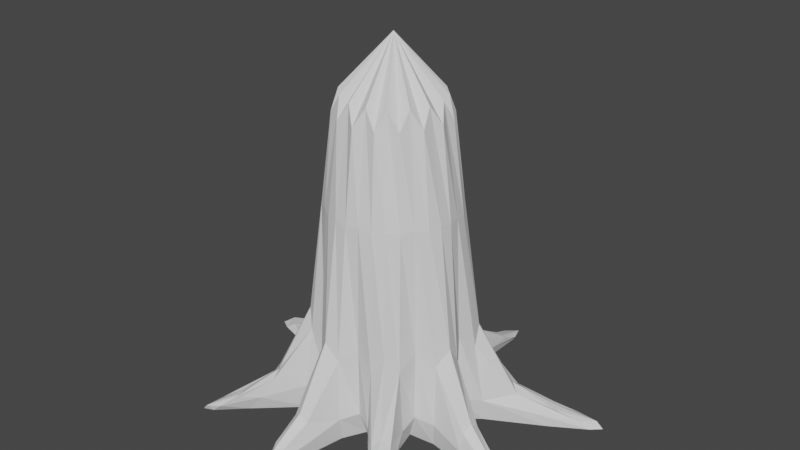 # Source: tree.blend  (saved by Blender 3.4.6; exported with 4.5.12 LTS)
import bpy
from mathutils import Matrix  # noqa: F401  (used for matrix-valued properties, if any)

bpy.ops.wm.read_factory_settings(use_empty=True)
scene = bpy.context.scene
scene.name = 'Scene'

# ---- collections
col_collection = bpy.data.collections.new('Collection'); scene.collection.children.link(col_collection)

# ---- node groups
ng_auto_smooth = bpy.data.node_groups.new('Auto Smooth', 'GeometryNodeTree')
_s = ng_auto_smooth.interface.new_socket(name='Geometry', in_out='OUTPUT', socket_type='NodeSocketGeometry')
_s = ng_auto_smooth.interface.new_socket(name='Geometry', in_out='INPUT', socket_type='NodeSocketGeometry')
_s = ng_auto_smooth.interface.new_socket(name='Angle', in_out='INPUT', socket_type='NodeSocketFloat')
_s.subtype = 'ANGLE'
_s.min_value = 0.0
_s.max_value = 3.142
ng_auto_smooth.is_modifier = True
_N = ng_auto_smooth.nodes; _L = ng_auto_smooth.links
n0 = _N.new('NodeGroupOutput'); n0.name = 'Group Output'; n0.location = (480, -100)
n1 = _N.new('NodeGroupInput'); n1.name = 'Group Input'; n1.location = (-420, -300)
n2 = _N.new('NodeGroupInput'); n2.name = 'Group Input.001'; n2.location = (-60, -100)
n3 = _N.new('GeometryNodeSetShadeSmooth'); n3.name = 'Set Shade Smooth'; n3.location = (120, -100)
n3.domain = 'EDGE'
n4 = _N.new('GeometryNodeSetShadeSmooth'); n4.name = 'Set Shade Smooth.001'; n4.location = (300, -100)
n5 = _N.new('GeometryNodeInputMeshEdgeAngle'); n5.name = 'Edge Angle'; n5.location = (-420, -220)
n6 = _N.new('GeometryNodeInputEdgeSmooth'); n6.name = 'Is Edge Smooth'; n6.location = (-60, -160)
n7 = _N.new('GeometryNodeInputShadeSmooth'); n7.name = 'Is Face Smooth'; n7.location = (-240, -340)
n8 = _N.new('FunctionNodeBooleanMath'); n8.name = 'Boolean Math'; n8.location = (-60, -220)
n9 = _N.new('FunctionNodeCompare'); n9.name = 'Compare'; n9.location = (-240, -180)
n9.operation = 'LESS_EQUAL'
_L.new(n5.outputs[0], n9.inputs[0])
_L.new(n4.outputs[0], n0.inputs[0])
_L.new(n1.outputs[1], n9.inputs[1])
_L.new(n9.outputs[0], n8.inputs[0])
_L.new(n7.outputs[0], n8.inputs[1])
_L.new(n2.outputs[0], n3.inputs[0])
_L.new(n6.outputs[0], n3.inputs[1])
_L.new(n3.outputs[0], n4.inputs[0])
_L.new(n8.outputs[0], n3.inputs[2])
n0.is_active_output = True

# ---- world
world_world = bpy.data.worlds.new('World'); scene.world = world_world
world_world.use_nodes = True; world_world.node_tree.nodes.clear()
_N = world_world.node_tree.nodes; _L = world_world.node_tree.links
n0 = _N.new('ShaderNodeOutputWorld'); n0.name = 'World Output'; n0.location = (300, 300)
n1 = _N.new('ShaderNodeBackground'); n1.name = 'Background'; n1.location = (10, 300)
n1.inputs[0].default_value = (0.05088, 0.05088, 0.05088, 1.0)
_L.new(n1.outputs[0], n0.inputs[0])
n0.is_active_output = True
world_world.color = (0.05088, 0.05088, 0.05088)
world_world.use_sun_shadow = False
world_world.sun_shadow_jitter_overblur = 0.0

# ---- meshes
me_cylinder = bpy.data.meshes.new('Cylinder')
me_cylinder.from_pydata([(-0.0009067, 1.279, 0.1698), (-2.328e-09, 0.808, 4.789), (0.3328, 1.213, 0.157), (0.3092, 0.7465, 4.77), (1.003, 0.8303, 0.1429), (0.5713, 0.5713, 4.742), (1.192, 0.5474, 0.1429), (0.7465, 0.3092, 4.742), (1.095, -0.04431, 0.157), (0.808, 1.118e-08, 4.77), (1.028, -0.378, 0.1617), (0.7465, -0.3092, 4.777), (0.7428, -0.8054, 0.1617), (0.5713, -0.5713, 4.777), (0.4599, -0.9945, 0.1617), (0.3092, -0.7465, 4.777), (-0.04431, -1.095, 0.1617), (1.118e-08, -0.808, 4.777), (-0.378, -1.028, 0.1648), (-0.3092, -0.7465, 4.782), (-0.9094, -0.8804, 0.1741), (-0.5713, -0.5713, 4.8), (-1.098, -0.5975, 0.1741), (-0.7465, -0.3092, 4.8), (-1.304, 0.09883, 0.1648), (-0.808, -1.118e-08, 4.782), (-1.238, 0.4325, 0.1698), (-0.7465, 0.3092, 4.789), (-0.8017, 1.039, 0.1941), (-0.5713, 0.5713, 4.838), (-0.5188, 1.228, 0.1941), (-0.3092, 0.7465, 4.838), (0.02539, 1.169, 1.503), (0.4011, 1.094, 1.466), (0.8586, 0.7976, 1.381), (1.071, 0.4792, 1.381), (1.142, -0.03191, 1.466), (1.067, -0.4076, 1.479), (0.785, -0.8302, 1.479), (0.4666, -1.043, 1.479), (-0.03191, -1.142, 1.479), (-0.4076, -1.067, 1.488), (-0.812, -0.8358, 1.544), (-1.025, -0.5173, 1.544), (-1.151, 0.07533, 1.488), (-1.076, 0.451, 1.503), (-0.7935, 0.8638, 1.649), (-0.475, 1.077, 1.649), (0.1187, 2.703, 0.1052), (0.3101, 2.665, 0.1052), (0.4186, 2.222, 0.3844), (1.907, 1.325, 0.3491), (2.381, 1.535, 0.09819), (2.489, 1.373, 0.09819), (2.016, 1.163, 0.3491), (1.983, -0.2951, 0.3844), (1.983, -0.2951, 0.1052), (1.945, -0.4864, 0.1052), (1.945, -0.4864, 0.3844), (1.194, -1.611, 0.3844), (1.194, -1.611, 0.1052), (1.032, -1.72, 0.1052), (1.032, -1.72, 0.3844), (-0.2951, -1.983, 0.3844), (-0.2951, -1.983, 0.1052), (-0.4864, -1.945, 0.1052), (-0.4864, -1.945, 0.3844), (-1.594, -1.561, 0.4076), (-1.982, -1.763, 0.1099), (-2.09, -1.6, 0.1099), (-1.703, -1.399, 0.4076), (-2.187, 0.5622, 0.3844), (-2.779, 0.5448, 0.1052), (-2.741, 0.7361, 0.1052), (-2.148, 0.7535, 0.3844), (-1.282, 1.961, 0.4452), (-1.424, 2.521, 0.1174), (-1.262, 2.629, 0.1174), (-1.12, 2.069, 0.4452), (0.2272, 2.26, 0.3844), (0.1346, 1.15, 0.04085), (0.1396, 0.7016, 5.046), (0.002925, 0.967, 3.476), (0.4336, 1.205, 0.5418), (0.4534, 0.6841, 0.1653), (0.3974, 0.5948, 5.028), (0.9535, 0.8968, 0.4976), (1.022, 0.632, 0.03572), (0.5948, 0.3974, 5.014), (1.218, 0.5012, 0.4976), (0.7915, 0.1635, 0.1653), (0.7016, 0.1396, 5.028), (1.188, 0.006181, 0.5418), (0.9381, -0.1866, 0.03984), (0.7016, -0.1396, 5.044), (1.096, -0.4605, 0.5547), (0.6501, -0.4344, 0.1789), (0.5948, -0.3974, 5.045), (0.8447, -0.836, 0.5547), (0.5314, -0.7953, 0.04042), (0.3974, -0.5948, 5.045), (0.4491, -1.1, 0.5547), (0.1525, -0.7668, 0.1789), (0.1396, -0.7016, 5.045), (0.006181, -1.188, 0.5547), (-0.1866, -0.9381, 0.04081), (-0.1396, -0.7016, 5.046), (-0.4605, -1.096, 0.5632), (-0.4474, -0.6673, 0.1878), (-0.3974, -0.5948, 5.056), (-0.8763, -0.9468, 0.5923), (-0.9235, -0.6816, 0.04352), (-0.5948, -0.3974, 5.065), (-1.141, -0.5511, 0.5923), (-0.806, -0.1629, 0.1878), (-0.7016, -0.1396, 5.056), (-1.299, 0.04942, 0.5632), (-1.185, 0.24, 0.04182), (-0.7016, 0.1396, 5.048), (-1.207, 0.5161, 0.5769), (-0.6837, 0.4703, 0.2022), (-0.5948, 0.3974, 5.073), (-0.8798, 0.9749, 0.6533), (-0.5992, 1.064, 0.04853), (-0.3974, 0.5948, 5.098), (-0.4842, 1.239, 0.6533), (-0.1655, 0.819, 0.2022), (-0.1396, 0.7016, 5.073), (-0.03311, 1.298, 0.5769), (0.3661, 0.8947, 3.44), (0.6866, 0.6811, 3.383), (0.8923, 0.3732, 3.383), (0.9655, -0.003287, 3.44), (0.8933, -0.3664, 3.453), (0.6804, -0.685, 3.453), (0.3725, -0.8907, 3.453), (-0.003287, -0.9655, 3.453), (-0.3664, -0.8933, 3.462), (-0.6821, -0.685, 3.5), (-0.8878, -0.3772, 3.5), (-0.9647, 0.00781, 3.462), (-0.8925, 0.371, 3.476), (-0.6809, 0.6869, 3.575), (-0.373, 0.8926, 3.575), (-0.1988, 0.9974, 1.782), (-0.6639, 0.9995, 1.912), (-0.8418, 0.5694, 1.782), (-1.143, 0.29, 1.726), (-0.9902, -0.198, 1.722), (-0.9424, -0.7154, 1.795), (-0.5592, -0.844, 1.722), (-0.2323, -1.168, 1.723), (0.1967, -0.9888, 1.685), (0.6615, -0.99, 1.722), (0.8383, -0.5601, 1.685), (1.168, -0.2323, 1.721), (0.9929, 0.1985, 1.628), (0.998, 0.6651, 1.612), (0.5633, 0.8439, 1.628), (0.2304, 1.175, 1.723), (0.2026, 2.865, 0.06618), (0.3909, 2.549, 0.2222), (2.233, 1.507, 0.2057), (2.612, 1.547, 0.06396), (2.365, 1.309, 0.2057), (2.061, -0.2887, 0.2222), (2.038, -0.4053, 0.06618), (2.014, -0.522, 0.2222), (1.253, -1.661, 0.2222), (1.154, -1.727, 0.06618), (1.055, -1.794, 0.2222), (-0.2887, -2.061, 0.2222), (-0.4053, -2.038, 0.06618), (-0.522, -2.014, 0.2222), (-1.851, -1.755, 0.2331), (-2.174, -1.79, 0.06764), (-1.983, -1.558, 0.2331), (-2.597, 0.5659, 0.2222), (-2.965, 0.6711, 0.06618), (-2.55, 0.7992, 0.2222), (-1.424, 2.337, 0.2507), (-1.418, 2.773, 0.07001), (-1.226, 2.469, 0.2507), (0.1577, 2.595, 0.2222), (-1.232, 2.033, 0.4315), (-2.182, 0.6941, 0.3783), (-1.661, -1.523, 0.3986), (-0.4053, -2.038, 0.3783), (1.154, -1.727, 0.3783), (2.038, -0.4053, 0.3783), (1.986, 1.269, 0.3475), (0.346, 2.28, 0.3783), (-1.181, 1.945, 0.1448), (-0.9657, 2.089, 0.1448), (0.3174, 2.097, 0.1205), (0.417, 1.709, 0.6516), (-1.234, -1.233, 0.6992), (-1.573, -1.409, 0.1301), (-0.4481, -1.582, 0.6539), (-0.1913, -1.633, 0.653), (-1.717, -1.194, 0.1301), (1.019, -1.29, 0.653), (1.014, -1.285, 0.1211), (-0.8422, 1.596, 0.7741), (0.7989, -1.429, 0.1211), (0.8016, -1.435, 0.653), (1.426, 1.08, 0.5828), (1.843, 1.262, 0.1073), (-1.379, -1.015, 0.6992), (1.987, 1.046, 0.1073), (0.1602, 1.76, 0.6554), (0.0634, 2.148, 0.1221), (1.582, -0.4481, 0.653), (1.633, -0.1913, 0.6516), (1.571, 0.8619, 0.5828), (-1.695, 0.3658, 0.6539), (-2.215, 0.3521, 0.1215), (-2.165, 0.6062, 0.1221), (-0.1913, -1.626, 0.1211), (-1.06, 1.451, 0.7741), (-0.4454, -1.575, 0.1215), (1.626, -0.1913, 0.1205), (-1.644, 0.6226, 0.6554), (1.575, -0.4454, 0.1211), (0.1883, 0.9484, 3.497), (0.5264, 0.7879, 3.45), (0.8042, 0.5372, 3.416), (0.9291, 0.1849, 3.45), (0.9477, -0.1885, 3.494), (0.7873, -0.5261, 3.492), (0.5368, -0.8034, 3.496), (0.1847, -0.9287, 3.492), (-0.1885, -0.9477, 3.497), (-0.5256, -0.7882, 3.519), (-0.7977, -0.5431, 3.548), (-0.9282, -0.1848, 3.519), (-0.9446, 0.1953, 3.499), (-0.7874, 0.5273, 3.562), (-9.08e-09, -5.122e-09, 5.833), (-0.5371, 0.8044, 3.632), (-0.1849, 0.9295, 3.562), (-0.003586, 0.006486, 0.01966), (-0.2024, 1.01, 0.6988), (0.9019, -1.35, 0.03501), (-0.848, 0.5784, 0.6988), (-0.8724, 1.885, 0.4343), (-0.9979, -0.2005, 0.6568), (1.064, -1.272, 0.3632), (-0.5596, -0.8423, 0.6568), (-1.708, -1.336, 0.03731), (0.1947, -0.9788, 0.6308), (-0.3221, -1.619, 0.7595), (0.8298, -0.5545, 0.6308), (-1.389, -1.373, 0.3903), (0.9934, 0.2012, 0.5914), (0.4163, 1.91, 0.3616), (0.5657, 0.8499, 0.5914), (-1.095, 2.114, 0.04104), (-1.436, 2.63, 0.1866), (-2.804, 0.7528, 0.1749), (-2.075, -1.815, 0.1794), (-0.4359, -2.191, 0.1749), (1.241, -1.858, 0.1749), (2.191, -0.4359, 0.1749), (2.511, 1.531, 0.1681), (0.2862, 2.802, 0.1749), (0.9171, -1.373, 0.7593), (1.623, 1.22, 0.3219), (-1.587, -1.076, 0.3903), (1.997, 1.189, 0.03152), (0.7675, -1.47, 0.3632), (0.06606, 1.98, 0.3658), (1.619, -0.3221, 0.759), (1.821, 0.9232, 0.3219), (-1.981, 0.3165, 0.3642), (1.428, 0.9418, 0.6802), (-2.291, 0.4763, 0.03519), (-0.1465, -1.652, 0.3632), (-0.9337, 1.438, 0.8956), (-0.3167, -1.592, 0.03506), (0.3093, 1.671, 0.7595), (1.652, -0.1465, 0.3616), (-1.911, 0.6667, 0.3658), (1.592, -0.3167, 0.03494), (-1.579, 0.5024, 0.7599), (0.1685, 2.197, 0.03506), (-0.4967, -1.582, 0.3642), (1.582, -0.4967, 0.3632), (-1.169, 1.687, 0.4343), (-1.248, -1.099, 0.8113)], [], [(32, 82, 224, 159), (82, 1, 81, 224), (224, 81, 3, 129), (159, 224, 129, 33), (33, 129, 225, 158), (129, 3, 85, 225), (225, 85, 5, 130), (158, 225, 130, 34), (34, 130, 226, 157), (130, 5, 88, 226), (226, 88, 7, 131), (157, 226, 131, 35), (35, 131, 227, 156), (131, 7, 91, 227), (227, 91, 9, 132), (156, 227, 132, 36), (36, 132, 228, 155), (132, 9, 94, 228), (228, 94, 11, 133), (155, 228, 133, 37), (37, 133, 229, 154), (133, 11, 97, 229), (229, 97, 13, 134), (154, 229, 134, 38), (38, 134, 230, 153), (134, 13, 100, 230), (230, 100, 15, 135), (153, 230, 135, 39), (39, 135, 231, 152), (135, 15, 103, 231), (231, 103, 17, 136), (152, 231, 136, 40), (40, 136, 232, 151), (136, 17, 106, 232), (232, 106, 19, 137), (151, 232, 137, 41), (41, 137, 233, 150), (137, 19, 109, 233), (233, 109, 21, 138), (150, 233, 138, 42), (42, 138, 234, 149), (138, 21, 112, 234), (234, 112, 23, 139), (149, 234, 139, 43), (43, 139, 235, 148), (139, 23, 115, 235), (235, 115, 25, 140), (148, 235, 140, 44), (44, 140, 236, 147), (140, 25, 118, 236), (236, 118, 27, 141), (147, 236, 141, 45), (45, 141, 237, 146), (141, 27, 121, 237), (237, 121, 29, 142), (146, 237, 142, 46), (3, 81, 238, 85), (1, 127, 238, 81), (31, 124, 238, 127), (29, 121, 238, 124), (27, 118, 238, 121), (25, 115, 238, 118), (23, 112, 238, 115), (21, 109, 238, 112), (19, 106, 238, 109), (17, 103, 238, 106), (15, 100, 238, 103), (13, 97, 238, 100), (11, 94, 238, 97), (9, 91, 238, 94), (7, 88, 238, 91), (5, 85, 238, 88), (46, 142, 239, 145), (142, 29, 124, 239), (239, 124, 31, 143), (145, 239, 143, 47), (47, 143, 240, 144), (143, 31, 127, 240), (240, 127, 1, 82), (144, 240, 82, 32), (0, 80, 241, 126), (2, 84, 241, 80), (4, 87, 241, 84), (6, 90, 241, 87), (8, 93, 241, 90), (10, 96, 241, 93), (12, 99, 241, 96), (14, 102, 241, 99), (16, 105, 241, 102), (18, 108, 241, 105), (20, 111, 241, 108), (22, 114, 241, 111), (24, 117, 241, 114), (26, 120, 241, 117), (28, 123, 241, 120), (30, 126, 241, 123), (30, 125, 242, 126), (125, 47, 144, 242), (242, 144, 32, 128), (126, 242, 128, 0), (14, 99, 243, 204), (99, 12, 202, 243), (243, 202, 60, 169), (204, 243, 169, 61), (26, 119, 244, 120), (119, 45, 146, 244), (244, 146, 46, 122), (120, 244, 122, 28), (47, 125, 245, 203), (125, 30, 193, 245), (245, 193, 77, 182), (203, 245, 182, 78), (22, 113, 246, 114), (113, 43, 148, 246), (246, 148, 44, 116), (114, 246, 116, 24), (12, 98, 247, 202), (98, 38, 201, 247), (247, 201, 59, 168), (202, 247, 168, 60), (18, 107, 248, 108), (107, 41, 150, 248), (248, 150, 42, 110), (108, 248, 110, 20), (22, 111, 249, 200), (111, 20, 197, 249), (249, 197, 68, 175), (200, 249, 175, 69), (14, 101, 250, 102), (101, 39, 152, 250), (250, 152, 40, 104), (102, 250, 104, 16), (40, 151, 251, 199), (151, 41, 198, 251), (251, 198, 66, 187), (199, 251, 187, 63), (10, 95, 252, 96), (95, 37, 154, 252), (252, 154, 38, 98), (96, 252, 98, 12), (20, 110, 253, 197), (110, 42, 196, 253), (253, 196, 67, 174), (197, 253, 174, 68), (6, 89, 254, 90), (89, 35, 156, 254), (254, 156, 36, 92), (90, 254, 92, 8), (33, 83, 255, 195), (83, 2, 194, 255), (255, 194, 49, 161), (195, 255, 161, 50), (2, 83, 256, 84), (83, 33, 158, 256), (256, 158, 34, 86), (84, 256, 86, 4), (30, 123, 257, 193), (123, 28, 192, 257), (257, 192, 76, 181), (193, 257, 181, 77), (76, 180, 258, 181), (180, 75, 184, 258), (258, 184, 78, 182), (181, 258, 182, 77), (72, 177, 259, 178), (177, 71, 185, 259), (259, 185, 74, 179), (178, 259, 179, 73), (68, 174, 260, 175), (174, 67, 186, 260), (260, 186, 70, 176), (175, 260, 176, 69), (64, 171, 261, 172), (171, 63, 187, 261), (261, 187, 66, 173), (172, 261, 173, 65), (60, 168, 262, 169), (168, 59, 188, 262), (262, 188, 62, 170), (169, 262, 170, 61), (56, 165, 263, 166), (165, 55, 189, 263), (263, 189, 58, 167), (166, 263, 167, 57), (52, 162, 264, 163), (162, 51, 190, 264), (264, 190, 54, 164), (163, 264, 164, 53), (48, 183, 265, 160), (183, 79, 191, 265), (265, 191, 50, 161), (160, 265, 161, 49), (38, 153, 266, 201), (153, 39, 205, 266), (266, 205, 62, 188), (201, 266, 188, 59), (4, 86, 267, 207), (86, 34, 206, 267), (267, 206, 51, 162), (207, 267, 162, 52), (43, 113, 268, 208), (113, 22, 200, 268), (268, 200, 69, 176), (208, 268, 176, 70), (6, 87, 269, 209), (87, 4, 207, 269), (269, 207, 52, 163), (209, 269, 163, 53), (39, 101, 270, 205), (101, 14, 204, 270), (270, 204, 61, 170), (205, 270, 170, 62), (0, 128, 271, 211), (128, 32, 210, 271), (271, 210, 79, 183), (211, 271, 183, 48), (36, 155, 272, 213), (155, 37, 212, 272), (272, 212, 58, 189), (213, 272, 189, 55), (35, 89, 273, 214), (89, 6, 209, 273), (273, 209, 53, 164), (214, 273, 164, 54), (24, 116, 274, 216), (116, 44, 215, 274), (274, 215, 71, 177), (216, 274, 177, 72), (34, 157, 275, 206), (157, 35, 214, 275), (275, 214, 54, 190), (206, 275, 190, 51), (26, 117, 276, 217), (117, 24, 216, 276), (276, 216, 72, 178), (217, 276, 178, 73), (16, 104, 277, 218), (104, 40, 199, 277), (277, 199, 63, 171), (218, 277, 171, 64), (46, 145, 278, 219), (145, 47, 203, 278), (278, 203, 78, 184), (219, 278, 184, 75), (18, 105, 279, 220), (105, 16, 218, 279), (279, 218, 64, 172), (220, 279, 172, 65), (32, 159, 280, 210), (159, 33, 195, 280), (280, 195, 50, 191), (210, 280, 191, 79), (8, 92, 281, 221), (92, 36, 213, 281), (281, 213, 55, 165), (221, 281, 165, 56), (45, 119, 282, 222), (119, 26, 217, 282), (282, 217, 73, 179), (222, 282, 179, 74), (10, 93, 283, 223), (93, 8, 221, 283), (283, 221, 56, 166), (223, 283, 166, 57), (44, 147, 284, 215), (147, 45, 222, 284), (284, 222, 74, 185), (215, 284, 185, 71), (2, 80, 285, 194), (80, 0, 211, 285), (285, 211, 48, 160), (194, 285, 160, 49), (41, 107, 286, 198), (107, 18, 220, 286), (286, 220, 65, 173), (198, 286, 173, 66), (37, 95, 287, 212), (95, 10, 223, 287), (287, 223, 57, 167), (212, 287, 167, 58), (28, 122, 288, 192), (122, 46, 219, 288), (288, 219, 75, 180), (192, 288, 180, 76), (42, 149, 289, 196), (149, 43, 208, 289), (289, 208, 70, 186), (196, 289, 186, 67)])
_uv = me_cylinder.uv_layers.new(name='UVMap')
_uv.uv.foreach_set('vector', [1.0, 0.75, 1.0, 0.875, 0.9688, 0.8785, 0.969, 0.7839, 1.0, 0.875, 1.0, 1.0, 0.9688, 1.0, 0.9688, 0.8785, 0.9688, 0.8785, 0.9688, 1.0, 0.9375, 1.0, 0.9375, 0.8759, 0.969, 0.7839, 0.9688, 0.8785, 0.9375, 0.8759, 0.9375, 0.75, 0.9375, 0.75, 0.9375, 0.8759, 0.9062, 0.875, 0.9063, 0.75, 0.9375, 0.8759, 0.9375, 1.0, 0.9063, 1.0, 0.9062, 0.875, 0.9062, 0.875, 0.9063, 1.0, 0.875, 1.0, 0.875, 0.8759, 0.9063, 0.75, 0.9062, 0.875, 0.875, 0.8759, 0.875, 0.75, 0.875, 0.75, 0.875, 0.8759, 0.8438, 0.8785, 0.8438, 0.783, 0.875, 0.8759, 0.875, 1.0, 0.8438, 1.0, 0.8438, 0.8785, 0.8438, 0.8785, 0.8438, 1.0, 0.8125, 1.0, 0.8125, 0.8759, 0.8438, 0.783, 0.8438, 0.8785, 0.8125, 0.8759, 0.8125, 0.75, 0.8125, 0.75, 0.8125, 0.8759, 0.7813, 0.875, 0.7813, 0.75, 0.8125, 0.8759, 0.8125, 1.0, 0.7813, 1.0, 0.7813, 0.875, 0.7813, 0.875, 0.7813, 1.0, 0.75, 1.0, 0.75, 0.8759, 0.7813, 0.75, 0.7813, 0.875, 0.75, 0.8759, 0.75, 0.75, 0.75, 0.75, 0.75, 0.8759, 0.7188, 0.8785, 0.7188, 0.783, 0.75, 0.8759, 0.75, 1.0, 0.7188, 1.0, 0.7188, 0.8785, 0.7188, 0.8785, 0.7188, 1.0, 0.6875, 1.0, 0.6875, 0.8759, 0.7188, 0.783, 0.7188, 0.8785, 0.6875, 0.8759, 0.6875, 0.75, 0.6875, 0.75, 0.6875, 0.8759, 0.6563, 0.875, 0.6563, 0.75, 0.6875, 0.8759, 0.6875, 1.0, 0.6563, 1.0, 0.6563, 0.875, 0.6563, 0.875, 0.6563, 1.0, 0.625, 1.0, 0.625, 0.8759, 0.6563, 0.75, 0.6563, 0.875, 0.625, 0.8759, 0.625, 0.75, 0.625, 0.75, 0.625, 0.8759, 0.5938, 0.8785, 0.5938, 0.783, 0.625, 0.8759, 0.625, 1.0, 0.5938, 1.0, 0.5938, 0.8785, 0.5938, 0.8785, 0.5938, 1.0, 0.5625, 1.0, 0.5625, 0.8759, 0.5938, 0.783, 0.5938, 0.8785, 0.5625, 0.8759, 0.5625, 0.75, 0.5625, 0.75, 0.5625, 0.8759, 0.5313, 0.875, 0.5313, 0.75, 0.5625, 0.8759, 0.5625, 1.0, 0.5313, 1.0, 0.5313, 0.875, 0.5313, 0.875, 0.5313, 1.0, 0.5, 1.0, 0.5, 0.8759, 0.5313, 0.75, 0.5313, 0.875, 0.5, 0.8759, 0.5, 0.75, 0.5, 0.75, 0.5, 0.8759, 0.4687, 0.8785, 0.4688, 0.783, 0.5, 0.8759, 0.5, 1.0, 0.4688, 1.0, 0.4687, 0.8785, 0.4687, 0.8785, 0.4688, 1.0, 0.4375, 1.0, 0.4375, 0.8759, 0.4688, 0.783, 0.4687, 0.8785, 0.4375, 0.8759, 0.4375, 0.75, 0.4375, 0.75, 0.4375, 0.8759, 0.4063, 0.875, 0.4062, 0.75, 0.4375, 0.8759, 0.4375, 1.0, 0.4063, 1.0, 0.4063, 0.875, 0.4063, 0.875, 0.4063, 1.0, 0.375, 1.0, 0.375, 0.8759, 0.4062, 0.75, 0.4063, 0.875, 0.375, 0.8759, 0.375, 0.75, 0.375, 0.75, 0.375, 0.8759, 0.3438, 0.8785, 0.3438, 0.783, 0.375, 0.8759, 0.375, 1.0, 0.3438, 1.0, 0.3438, 0.8785, 0.3438, 0.8785, 0.3438, 1.0, 0.3125, 1.0, 0.3125, 0.8759, 0.3438, 0.783, 0.3438, 0.8785, 0.3125, 0.8759, 0.3125, 0.75, 0.3125, 0.75, 0.3125, 0.8759, 0.2812, 0.875, 0.2812, 0.75, 0.3125, 0.8759, 0.3125, 1.0, 0.2813, 1.0, 0.2812, 0.875, 0.2812, 0.875, 0.2813, 1.0, 0.25, 1.0, 0.25, 0.8759, 0.2812, 0.75, 0.2812, 0.875, 0.25, 0.8759, 0.25, 0.75, 0.25, 0.75, 0.25, 0.8759, 0.2188, 0.8785, 0.2188, 0.783, 0.25, 0.8759, 0.25, 1.0, 0.2188, 1.0, 0.2188, 0.8785, 0.2188, 0.8785, 0.2188, 1.0, 0.1875, 1.0, 0.1875, 0.8759, 0.2188, 0.783, 0.2188, 0.8785, 0.1875, 0.8759, 0.1875, 0.75, 0.1875, 0.75, 0.1875, 0.8759, 0.1562, 0.875, 0.1562, 0.75, 0.1875, 0.8759, 0.1875, 1.0, 0.1563, 1.0, 0.1562, 0.875, 0.1562, 0.875, 0.1563, 1.0, 0.125, 1.0, 0.125, 0.8759, 0.1562, 0.75, 0.1562, 0.875, 0.125, 0.8759, 0.125, 0.75, 0.3418, 0.4717, 0.2959, 0.4809, 0.25, 0.25, 0.3808, 0.4457, 0.25, 0.49, 0.2041, 0.4809, 0.25, 0.25, 0.2959, 0.4809, 0.1582, 0.4717, 0.1192, 0.4457, 0.25, 0.25, 0.2041, 0.4809, 0.08029, 0.4197, 0.05428, 0.3808, 0.25, 0.25, 0.1192, 0.4457, 0.02827, 0.3418, 0.01913, 0.2959, 0.25, 0.25, 0.05428, 0.3808, 0.01, 0.25, 0.01913, 0.2041, 0.25, 0.25, 0.01913, 0.2959, 0.02827, 0.1582, 0.05428, 0.1192, 0.25, 0.25, 0.01913, 0.2041, 0.08029, 0.08029, 0.1192, 0.05428, 0.25, 0.25, 0.05428, 0.1192, 0.1582, 0.02827, 0.2041, 0.01913, 0.25, 0.25, 0.1192, 0.05428, 0.25, 0.01, 0.2959, 0.01913, 0.25, 0.25, 0.2041, 0.01913, 0.3418, 0.02827, 0.3808, 0.05428, 0.25, 0.25, 0.2959, 0.01913, 0.4197, 0.08029, 0.4457, 0.1192, 0.25, 0.25, 0.3808, 0.05428, 0.4717, 0.1582, 0.4809, 0.2041, 0.25, 0.25, 0.4457, 0.1192, 0.49, 0.25, 0.4809, 0.2959, 0.25, 0.25, 0.4809, 0.2041, 0.4717, 0.3418, 0.4457, 0.3808, 0.25, 0.25, 0.4809, 0.2959, 0.4197, 0.4197, 0.3808, 0.4457, 0.25, 0.25, 0.4457, 0.3808, 0.125, 0.75, 0.125, 0.8759, 0.09375, 0.8785, 0.09375, 0.783, 0.125, 0.8759, 0.125, 1.0, 0.09375, 1.0, 0.09375, 0.8785, 0.09375, 0.8785, 0.09375, 1.0, 0.0625, 1.0, 0.0625, 0.8759, 0.09375, 0.783, 0.09375, 0.8785, 0.0625, 0.8759, 0.0625, 0.75, 0.0625, 0.75, 0.0625, 0.8759, 0.03125, 0.875, 0.03125, 0.75, 0.0625, 0.8759, 0.0625, 1.0, 0.03125, 1.0, 0.03125, 0.875, 0.03125, 0.875, 0.03125, 1.0, 0.0, 1.0, 0.0, 0.875, 0.03125, 0.75, 0.03125, 0.875, 0.0, 0.875, 0.0, 0.75, 0.75, 0.49, 0.7959, 0.4809, 0.75, 0.25, 0.7041, 0.4809, 0.8418, 0.4717, 0.8808, 0.4457, 0.75, 0.25, 0.7959, 0.4809, 0.9197, 0.4197, 0.9457, 0.3808, 0.75, 0.25, 0.8808, 0.4457, 0.9717, 0.3418, 0.9809, 0.2959, 0.75, 0.25, 0.9457, 0.3808, 0.99, 0.25, 0.9809, 0.2041, 0.75, 0.25, 0.9809, 0.2959, 0.9717, 0.1582, 0.9457, 0.1192, 0.75, 0.25, 0.9809, 0.2041, 0.9197, 0.08029, 0.8808, 0.05428, 0.75, 0.25, 0.9457, 0.1192, 0.8418, 0.02827, 0.7959, 0.01913, 0.75, 0.25, 0.8808, 0.05428, 0.75, 0.01, 0.7041, 0.01913, 0.75, 0.25, 0.7959, 0.01913, 0.6582, 0.02827, 0.6192, 0.05428, 0.75, 0.25, 0.7041, 0.01913, 0.5803, 0.08029, 0.5543, 0.1192, 0.75, 0.25, 0.6192, 0.05428, 0.5283, 0.1582, 0.5191, 0.2041, 0.75, 0.25, 0.5543, 0.1192, 0.51, 0.25, 0.5191, 0.2959, 0.75, 0.25, 0.5191, 0.2041, 0.5283, 0.3418, 0.5543, 0.3808, 0.75, 0.25, 0.5191, 0.2959, 0.5803, 0.4197, 0.6192, 0.4457, 0.75, 0.25, 0.5543, 0.3808, 0.6582, 0.4717, 0.7041, 0.4809, 0.75, 0.25, 0.6192, 0.4457, 0.0625, 0.5, 0.05404, 0.6241, 0.03125, 0.625, 0.03125, 0.5, 0.05404, 0.6241, 0.0625, 0.75, 0.03125, 0.75, 0.03125, 0.625, 0.03125, 0.625, 0.03125, 0.75, 0.0, 0.75, 0.008681, 0.625, 0.03125, 0.5, 0.03125, 0.625, 0.008681, 0.625, 0.0, 0.5, 0.8418, 0.02827, 0.8808, 0.05428, 0.8808, 0.05428, 0.8418, 0.02827, 0.8808, 0.05428, 0.9197, 0.08029, 0.9197, 0.08029, 0.8808, 0.05428, 0.8808, 0.05428, 0.9197, 0.08029, 0.9197, 0.08029, 0.8808, 0.05428, 0.8418, 0.02827, 0.8808, 0.05428, 0.8808, 0.05428, 0.8418, 0.02827, 0.1875, 0.5, 0.179, 0.6241, 0.1562, 0.625, 0.1563, 0.5, 0.179, 0.6241, 0.1875, 0.75, 0.1562, 0.75, 0.1562, 0.625, 0.1562, 0.625, 0.1562, 0.75, 0.125, 0.75, 0.1335, 0.6241, 0.1563, 0.5, 0.1562, 0.625, 0.1335, 0.6241, 0.125, 0.5, 0.0625, 0.75, 0.05404, 0.6241, 0.06375, 0.62, 0.07272, 0.7091, 0.05404, 0.6241, 0.0625, 0.5, 0.0625, 0.5, 0.06375, 0.62, 0.06375, 0.62, 0.0625, 0.5, 0.0625, 0.5, 0.07294, 0.6171, 0.07272, 0.7091, 0.06375, 0.62, 0.07294, 0.6171, 0.07813, 0.6875, 0.3125, 0.5, 0.304, 0.6241, 0.2812, 0.625, 0.2813, 0.5, 0.304, 0.6241, 0.3125, 0.75, 0.2812, 0.75, 0.2812, 0.625, 0.2812, 0.625, 0.2812, 0.75, 0.25, 0.75, 0.2585, 0.6241, 0.2813, 0.5, 0.2812, 0.625, 0.2585, 0.6241, 0.25, 0.5, 0.625, 0.5, 0.6335, 0.6241, 0.6237, 0.62, 0.625, 0.5, 0.6335, 0.6241, 0.625, 0.75, 0.6148, 0.7091, 0.6237, 0.62, 0.6237, 0.62, 0.6148, 0.7091, 0.6094, 0.6875, 0.6146, 0.6171, 0.625, 0.5, 0.6237, 0.62, 0.6146, 0.6171, 0.625, 0.5, 0.4375, 0.5, 0.429, 0.6241, 0.4063, 0.625, 0.4063, 0.5, 0.429, 0.6241, 0.4375, 0.75, 0.4062, 0.75, 0.4063, 0.625, 0.4063, 0.625, 0.4062, 0.75, 0.375, 0.75, 0.3835, 0.6241, 0.4063, 0.5, 0.4063, 0.625, 0.3835, 0.6241, 0.375, 0.5, 0.5283, 0.1582, 0.5543, 0.1192, 0.5543, 0.1192, 0.5283, 0.1582, 0.5543, 0.1192, 0.5803, 0.08029, 0.5803, 0.08029, 0.5543, 0.1192, 0.5543, 0.1192, 0.5803, 0.08029, 0.5803, 0.08029, 0.5543, 0.1192, 0.5283, 0.1582, 0.5543, 0.1192, 0.5543, 0.1192, 0.5283, 0.1582, 0.5625, 0.5, 0.554, 0.6241, 0.5313, 0.625, 0.5313, 0.5, 0.554, 0.6241, 0.5625, 0.75, 0.5313, 0.75, 0.5313, 0.625, 0.5313, 0.625, 0.5313, 0.75, 0.5, 0.75, 0.5085, 0.6241, 0.5313, 0.5, 0.5313, 0.625, 0.5085, 0.6241, 0.5, 0.5, 0.5, 0.75, 0.4688, 0.783, 0.4688, 0.74, 0.4898, 0.7091, 0.4688, 0.783, 0.4375, 0.75, 0.4477, 0.7091, 0.4688, 0.74, 0.4688, 0.74, 0.4477, 0.7091, 0.4531, 0.6875, 0.4688, 0.7012, 0.4898, 0.7091, 0.4688, 0.74, 0.4688, 0.7012, 0.4844, 0.6875, 0.6875, 0.5, 0.679, 0.6241, 0.6562, 0.625, 0.6563, 0.5, 0.679, 0.6241, 0.6875, 0.75, 0.6563, 0.75, 0.6562, 0.625, 0.6562, 0.625, 0.6563, 0.75, 0.625, 0.75, 0.6335, 0.6241, 0.6563, 0.5, 0.6562, 0.625, 0.6335, 0.6241, 0.625, 0.5, 0.375, 0.5, 0.3835, 0.6241, 0.3737, 0.62, 0.375, 0.5, 0.3835, 0.6241, 0.375, 0.75, 0.3648, 0.7091, 0.3737, 0.62, 0.3737, 0.62, 0.3648, 0.7091, 0.3594, 0.6875, 0.3646, 0.6171, 0.375, 0.5, 0.3737, 0.62, 0.3646, 0.6171, 0.375, 0.5, 0.8125, 0.5, 0.804, 0.6241, 0.7812, 0.625, 0.7813, 0.5, 0.804, 0.6241, 0.8125, 0.75, 0.7813, 0.75, 0.7812, 0.625, 0.7812, 0.625, 0.7813, 0.75, 0.75, 0.75, 0.7585, 0.6241, 0.7813, 0.5, 0.7812, 0.625, 0.7585, 0.6241, 0.75, 0.5, 0.9375, 0.75, 0.929, 0.6241, 0.9388, 0.62, 0.9477, 0.7091, 0.929, 0.6241, 0.9375, 0.5, 0.9375, 0.5, 0.9388, 0.62, 0.9388, 0.62, 0.9375, 0.5, 0.9375, 0.5, 0.9479, 0.6171, 0.9477, 0.7091, 0.9388, 0.62, 0.9479, 0.6171, 0.9531, 0.6875, 0.9375, 0.5, 0.929, 0.6241, 0.9063, 0.625, 0.9063, 0.5, 0.929, 0.6241, 0.9375, 0.75, 0.9063, 0.75, 0.9063, 0.625, 0.9063, 0.625, 0.9063, 0.75, 0.875, 0.75, 0.8835, 0.6241, 0.9063, 0.5, 0.9063, 0.625, 0.8835, 0.6241, 0.875, 0.5, 0.6582, 0.4717, 0.6192, 0.4457, 0.6192, 0.4457, 0.6582, 0.4717, 0.6192, 0.4457, 0.5803, 0.4197, 0.5803, 0.4197, 0.6192, 0.4457, 0.6192, 0.4457, 0.5803, 0.4197, 0.5803, 0.4197, 0.6192, 0.4457, 0.6582, 0.4717, 0.6192, 0.4457, 0.6192, 0.4457, 0.6582, 0.4717, 0.125, 0.5, 0.1146, 0.6171, 0.09375, 0.6184, 0.09375, 0.5, 0.1146, 0.6171, 0.1094, 0.6875, 0.09375, 0.7012, 0.09375, 0.6184, 0.09375, 0.6184, 0.09375, 0.7012, 0.07813, 0.6875, 0.07294, 0.6171, 0.09375, 0.5, 0.09375, 0.6184, 0.07294, 0.6171, 0.0625, 0.5, 0.25, 0.5, 0.2396, 0.6171, 0.2188, 0.6184, 0.2188, 0.5, 0.2396, 0.6171, 0.2344, 0.6875, 0.2188, 0.7012, 0.2188, 0.6184, 0.2188, 0.6184, 0.2188, 0.7012, 0.2031, 0.6875, 0.1979, 0.6171, 0.2188, 0.5, 0.2188, 0.6184, 0.1979, 0.6171, 0.1875, 0.5, 0.375, 0.5, 0.3646, 0.6171, 0.3438, 0.6184, 0.3438, 0.5, 0.3646, 0.6171, 0.3594, 0.6875, 0.3438, 0.7012, 0.3438, 0.6184, 0.3438, 0.6184, 0.3438, 0.7012, 0.3281, 0.6875, 0.3229, 0.6171, 0.3438, 0.5, 0.3438, 0.6184, 0.3229, 0.6171, 0.3125, 0.5, 0.5, 0.5, 0.4896, 0.6171, 0.4688, 0.6184, 0.4688, 0.5, 0.4896, 0.6171, 0.4844, 0.6875, 0.4688, 0.7012, 0.4688, 0.6184, 0.4688, 0.6184, 0.4688, 0.7012, 0.4531, 0.6875, 0.4479, 0.6171, 0.4688, 0.5, 0.4688, 0.6184, 0.4479, 0.6171, 0.4375, 0.5, 0.625, 0.5, 0.6146, 0.6171, 0.5938, 0.6184, 0.5938, 0.5, 0.6146, 0.6171, 0.6094, 0.6875, 0.5938, 0.7012, 0.5938, 0.6184, 0.5938, 0.6184, 0.5938, 0.7012, 0.5781, 0.6875, 0.5729, 0.6171, 0.5938, 0.5, 0.5938, 0.6184, 0.5729, 0.6171, 0.5625, 0.5, 0.75, 0.5, 0.7396, 0.6171, 0.7188, 0.6184, 0.7188, 0.5, 0.7396, 0.6171, 0.7344, 0.6875, 0.7188, 0.7012, 0.7188, 0.6184, 0.7188, 0.6184, 0.7188, 0.7012, 0.7031, 0.6875, 0.6979, 0.6171, 0.7188, 0.5, 0.7188, 0.6184, 0.6979, 0.6171, 0.6875, 0.5, 0.875, 0.5, 0.8646, 0.6171, 0.8438, 0.6184, 0.8438, 0.5, 0.8646, 0.6171, 0.8594, 0.6875, 0.8438, 0.7012, 0.8438, 0.6184, 0.8438, 0.6184, 0.8438, 0.7012, 0.8281, 0.6875, 0.8229, 0.6171, 0.8438, 0.5, 0.8438, 0.6184, 0.8229, 0.6171, 0.8125, 0.5, 1.0, 0.5, 1.0, 0.625, 0.97, 0.62, 0.9688, 0.5, 1.0, 0.625, 1.0, 0.75, 0.9707, 0.7082, 0.97, 0.62, 0.97, 0.62, 0.9707, 0.7082, 0.9531, 0.6875, 0.9479, 0.6171, 0.9688, 0.5, 0.97, 0.62, 0.9479, 0.6171, 0.9375, 0.5, 0.625, 0.75, 0.5938, 0.783, 0.5938, 0.74, 0.6148, 0.7091, 0.5938, 0.783, 0.5625, 0.75, 0.5727, 0.7091, 0.5938, 0.74, 0.5938, 0.74, 0.5727, 0.7091, 0.5781, 0.6875, 0.5938, 0.7012, 0.6148, 0.7091, 0.5938, 0.74, 0.5938, 0.7012, 0.6094, 0.6875, 0.875, 0.5, 0.8835, 0.6241, 0.8737, 0.62, 0.875, 0.5, 0.8835, 0.6241, 0.875, 0.75, 0.8648, 0.7091, 0.8737, 0.62, 0.8737, 0.62, 0.8648, 0.7091, 0.8594, 0.6875, 0.8646, 0.6171, 0.875, 0.5, 0.8737, 0.62, 0.8646, 0.6171, 0.875, 0.5, 0.3125, 0.75, 0.304, 0.6241, 0.3138, 0.62, 0.3227, 0.7091, 0.304, 0.6241, 0.3125, 0.5, 0.3125, 0.5, 0.3138, 0.62, 0.3138, 0.62, 0.3125, 0.5, 0.3125, 0.5, 0.3229, 0.6171, 0.3227, 0.7091, 0.3138, 0.62, 0.3229, 0.6171, 0.3281, 0.6875, 0.9717, 0.3418, 0.9457, 0.3808, 0.9457, 0.3808, 0.9717, 0.3418, 0.9457, 0.3808, 0.9197, 0.4197, 0.9197, 0.4197, 0.9457, 0.3808, 0.9457, 0.3808, 0.9197, 0.4197, 0.9197, 0.4197, 0.9457, 0.3808, 0.9717, 0.3418, 0.9457, 0.3808, 0.9457, 0.3808, 0.9717, 0.3418, 0.5625, 0.75, 0.554, 0.6241, 0.5638, 0.62, 0.5727, 0.7091, 0.554, 0.6241, 0.5625, 0.5, 0.5625, 0.5, 0.5638, 0.62, 0.5638, 0.62, 0.5625, 0.5, 0.5625, 0.5, 0.5729, 0.6171, 0.5727, 0.7091, 0.5638, 0.62, 0.5729, 0.6171, 0.5781, 0.6875, 0.0, 0.5, 0.008681, 0.625, 0.0008681, 0.625, 0.0, 0.5, 0.008681, 0.625, 0.0, 0.75, 0.0, 0.75, 0.0008681, 0.625, 0.0008681, 0.625, 0.0, 0.75, 0.0, 0.75, 0.0, 0.625, 0.0, 0.5, 0.0008681, 0.625, 0.0, 0.625, 0.0, 0.5, 0.75, 0.75, 0.7188, 0.783, 0.7188, 0.74, 0.7398, 0.7091, 0.7188, 0.783, 0.6875, 0.75, 0.6977, 0.7091, 0.7188, 0.74, 0.7188, 0.74, 0.6977, 0.7091, 0.7031, 0.6875, 0.7188, 0.7012, 0.7398, 0.7091, 0.7188, 0.74, 0.7188, 0.7012, 0.7344, 0.6875, 0.8125, 0.75, 0.804, 0.6241, 0.8138, 0.62, 0.8227, 0.7091, 0.804, 0.6241, 0.8125, 0.5, 0.8125, 0.5, 0.8138, 0.62, 0.8138, 0.62, 0.8125, 0.5, 0.8125, 0.5, 0.8229, 0.6171, 0.8227, 0.7091, 0.8138, 0.62, 0.8229, 0.6171, 0.8281, 0.6875, 0.25, 0.5, 0.2585, 0.6241, 0.2487, 0.62, 0.25, 0.5, 0.2585, 0.6241, 0.25, 0.75, 0.2398, 0.7091, 0.2487, 0.62, 0.2487, 0.62, 0.2398, 0.7091, 0.2344, 0.6875, 0.2396, 0.6171, 0.25, 0.5, 0.2487, 0.62, 0.2396, 0.6171, 0.25, 0.5, 0.875, 0.75, 0.8438, 0.783, 0.8438, 0.74, 0.8648, 0.7091, 0.8438, 0.783, 0.8125, 0.75, 0.8227, 0.7091, 0.8438, 0.74, 0.8438, 0.74, 0.8227, 0.7091, 0.8281, 0.6875, 0.8438, 0.7012, 0.8648, 0.7091, 0.8438, 0.74, 0.8438, 0.7012, 0.8594, 0.6875, 0.5283, 0.3418, 0.5191, 0.2959, 0.5191, 0.2959, 0.5283, 0.3418, 0.5191, 0.2959, 0.51, 0.25, 0.51, 0.25, 0.5191, 0.2959, 0.5191, 0.2959, 0.51, 0.25, 0.51, 0.25, 0.5191, 0.2959, 0.5283, 0.3418, 0.5191, 0.2959, 0.5191, 0.2959, 0.5283, 0.3418, 0.5, 0.5, 0.5085, 0.6241, 0.4987, 0.62, 0.5, 0.5, 0.5085, 0.6241, 0.5, 0.75, 0.4898, 0.7091, 0.4987, 0.62, 0.4987, 0.62, 0.4898, 0.7091, 0.4844, 0.6875, 0.4896, 0.6171, 0.5, 0.5, 0.4987, 0.62, 0.4896, 0.6171, 0.5, 0.5, 0.125, 0.75, 0.09375, 0.783, 0.09375, 0.74, 0.1148, 0.7091, 0.09375, 0.783, 0.0625, 0.75, 0.07272, 0.7091, 0.09375, 0.74, 0.09375, 0.74, 0.07272, 0.7091, 0.07813, 0.6875, 0.09375, 0.7012, 0.1148, 0.7091, 0.09375, 0.74, 0.09375, 0.7012, 0.1094, 0.6875, 0.6582, 0.02827, 0.7041, 0.01913, 0.7041, 0.01913, 0.6582, 0.02827, 0.7041, 0.01913, 0.75, 0.01, 0.75, 0.01, 0.7041, 0.01913, 0.7041, 0.01913, 0.75, 0.01, 0.75, 0.01, 0.7041, 0.01913, 0.6582, 0.02827, 0.7041, 0.01913, 0.7041, 0.01913, 0.6582, 0.02827, 1.0, 0.75, 0.969, 0.7839, 0.97, 0.745, 1.0, 0.75, 0.969, 0.7839, 0.9375, 0.75, 0.9477, 0.7091, 0.97, 0.745, 0.97, 0.745, 0.9477, 0.7091, 0.9531, 0.6875, 0.9707, 0.7082, 1.0, 0.75, 0.97, 0.745, 0.9707, 0.7082, 1.0, 0.75, 0.75, 0.5, 0.7585, 0.6241, 0.7487, 0.62, 0.75, 0.5, 0.7585, 0.6241, 0.75, 0.75, 0.7398, 0.7091, 0.7487, 0.62, 0.7487, 0.62, 0.7398, 0.7091, 0.7344, 0.6875, 0.7396, 0.6171, 0.75, 0.5, 0.7487, 0.62, 0.7396, 0.6171, 0.75, 0.5, 0.1875, 0.75, 0.179, 0.6241, 0.1888, 0.62, 0.1977, 0.7091, 0.179, 0.6241, 0.1875, 0.5, 0.1875, 0.5, 0.1888, 0.62, 0.1888, 0.62, 0.1875, 0.5, 0.1875, 0.5, 0.1979, 0.6171, 0.1977, 0.7091, 0.1888, 0.62, 0.1979, 0.6171, 0.2031, 0.6875, 0.9717, 0.1582, 0.9809, 0.2041, 0.9809, 0.2041, 0.9717, 0.1582, 0.9809, 0.2041, 0.99, 0.25, 0.99, 0.25, 0.9809, 0.2041, 0.9809, 0.2041, 0.99, 0.25, 0.99, 0.25, 0.9809, 0.2041, 0.9717, 0.1582, 0.9809, 0.2041, 0.9809, 0.2041, 0.9717, 0.1582, 0.25, 0.75, 0.2188, 0.783, 0.2188, 0.74, 0.2398, 0.7091, 0.2188, 0.783, 0.1875, 0.75, 0.1977, 0.7091, 0.2188, 0.74, 0.2188, 0.74, 0.1977, 0.7091, 0.2031, 0.6875, 0.2188, 0.7012, 0.2398, 0.7091, 0.2188, 0.74, 0.2188, 0.7012, 0.2344, 0.6875, 0.8418, 0.4717, 0.7959, 0.4809, 0.7959, 0.4809, 0.8418, 0.4717, 0.7959, 0.4809, 0.75, 0.49, 0.75, 0.49, 0.7959, 0.4809, 0.7959, 0.4809, 0.75, 0.49, 0.75, 0.49, 0.7959, 0.4809, 0.8418, 0.4717, 0.7959, 0.4809, 0.7959, 0.4809, 0.8418, 0.4717, 0.4375, 0.75, 0.429, 0.6241, 0.4388, 0.62, 0.4477, 0.7091, 0.429, 0.6241, 0.4375, 0.5, 0.4375, 0.5, 0.4388, 0.62, 0.4388, 0.62, 0.4375, 0.5, 0.4375, 0.5, 0.4479, 0.6171, 0.4477, 0.7091, 0.4388, 0.62, 0.4479, 0.6171, 0.4531, 0.6875, 0.6875, 0.75, 0.679, 0.6241, 0.6888, 0.62, 0.6977, 0.7091, 0.679, 0.6241, 0.6875, 0.5, 0.6875, 0.5, 0.6888, 0.62, 0.6888, 0.62, 0.6875, 0.5, 0.6875, 0.5, 0.6979, 0.6171, 0.6977, 0.7091, 0.6888, 0.62, 0.6979, 0.6171, 0.7031, 0.6875, 0.125, 0.5, 0.1335, 0.6241, 0.1237, 0.62, 0.125, 0.5, 0.1335, 0.6241, 0.125, 0.75, 0.1148, 0.7091, 0.1237, 0.62, 0.1237, 0.62, 0.1148, 0.7091, 0.1094, 0.6875, 0.1146, 0.6171, 0.125, 0.5, 0.1237, 0.62, 0.1146, 0.6171, 0.125, 0.5, 0.375, 0.75, 0.3438, 0.783, 0.3438, 0.74, 0.3648, 0.7091, 0.3438, 0.783, 0.3125, 0.75, 0.3227, 0.7091, 0.3438, 0.74, 0.3438, 0.74, 0.3227, 0.7091, 0.3281, 0.6875, 0.3438, 0.7012, 0.3648, 0.7091, 0.3438, 0.74, 0.3438, 0.7012, 0.3594, 0.6875])
me_cylinder.update()

# ---- objects
ob_cylinder = bpy.data.objects.new('Cylinder', me_cylinder)

# ---- transforms, parenting, visibility, modifiers, constraints
ob_cylinder.location = (0.0, 0.0, 0.0)
_m = ob_cylinder.modifiers.new('Auto Smooth', 'NODES')
_m.node_group = ng_auto_smooth
_gi = [s.identifier for s in ng_auto_smooth.interface.items_tree if s.item_type == 'SOCKET' and s.in_out == 'INPUT']
_m[_gi[1]] = 0.5236  # Angle

# ---- collection membership
col_collection.objects.link(ob_cylinder)

# ---- scene / render settings (as saved in the file)
scene.frame_start = 1; scene.frame_end = 250; scene.frame_set(1)
scene.render.engine = 'BLENDER_EEVEE_NEXT'
scene.cycles.sampling_pattern = 'TABULATED_SOBOL'
scene.cycles.use_light_tree = False
scene.view_settings.view_transform = 'Filmic'
bpy.context.view_layer.update()

# ---- added for rendering (the .blend has no active camera and no usable light): camera, sun
cam_auto = bpy.data.cameras.new('AutoCamera')
cam_auto.lens = 50.0
cam_auto.sensor_width = 36.0
cam_auto.clip_end = 1000.0
ob_auto_camera = bpy.data.objects.new('AutoCamera', cam_auto)
scene.collection.objects.link(ob_auto_camera)
ob_auto_camera.location = (8.62375, -10.2234, 9.96628)
ob_auto_camera.rotation_euler = (1.09748, -7.21219e-08, 0.694738)
scene.camera = ob_auto_camera
light_auto_sun = bpy.data.lights.new('AutoSun', 'SUN')
light_auto_sun.energy = 3.0
light_auto_sun.angle = 0.0523599
ob_auto_sun = bpy.data.objects.new('AutoSun', light_auto_sun)
scene.collection.objects.link(ob_auto_sun)
ob_auto_sun.rotation_euler = (0.872665, 0.174533, 0.523599)
bpy.context.view_layer.update()
